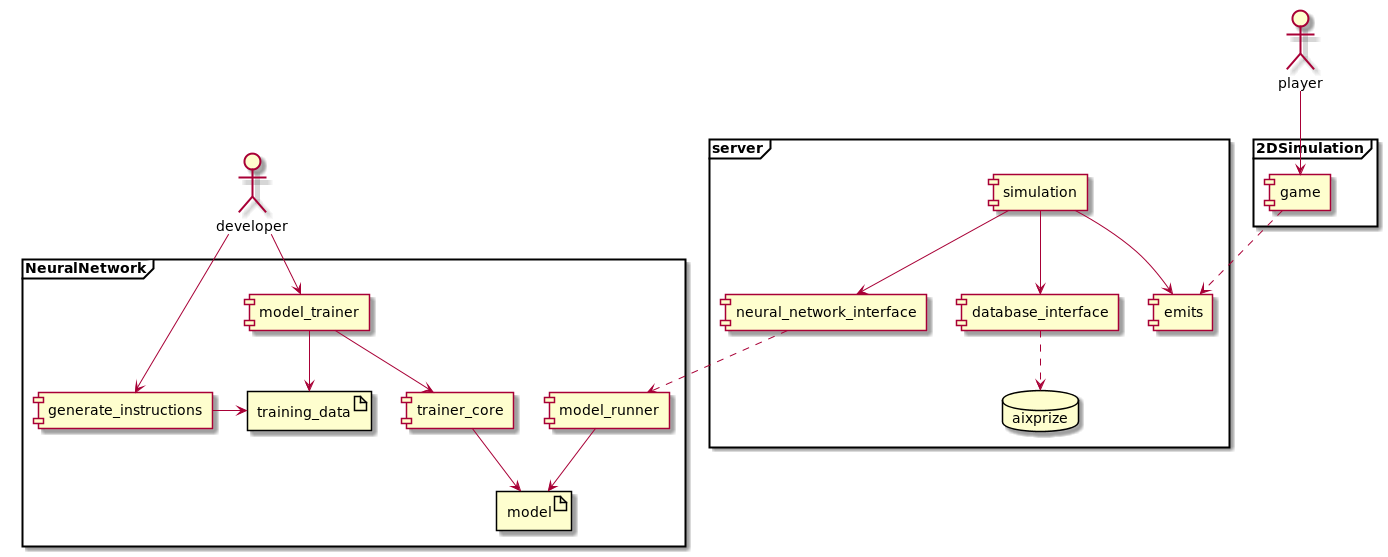

The diagram above was rendered by PlantUML. Its source (embedded in the PNG):
@startuml
actor developer
actor player

frame 2DSimulation {
  component game
}

frame server {
  database aixprize
  component emits
  component database_interface
  component simulation
  component neural_network_interface
}

simulation --> emits
simulation --> neural_network_interface
simulation --> database_interface
database_interface ..> aixprize

frame NeuralNetwork {
  artifact model
  artifact training_data
  component generate_instructions
  component model_trainer
  component trainer_core
  component model_runner
}

game ..> emits

neural_network_interface ..> model_runner

model_trainer --> trainer_core
model_trainer --> training_data
trainer_core --> model

model_runner --> model

player --> game

developer --> model_trainer

developer --> generate_instructions
generate_instructions -> training_data
@enduml